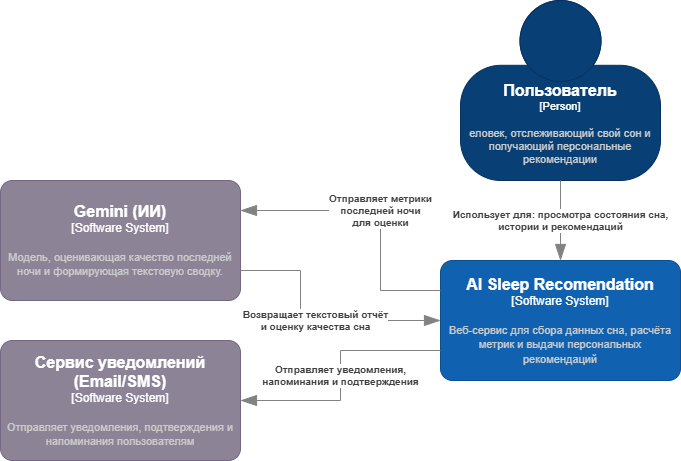

The diagram above was exported from draw.io. Its source (the exported page's mxGraphModel, read from the mxfile embedded in the PNG):
<mxGraphModel dx="1869" dy="626" grid="1" gridSize="10" guides="1" tooltips="1" connect="1" arrows="1" fold="1" page="1" pageScale="1" pageWidth="827" pageHeight="1169" math="0" shadow="0">
  <root>
    <mxCell id="0" />
    <mxCell id="1" parent="0" />
    <object placeholders="1" c4Name="Пользователь" c4Type="Person" c4Description="еловек, отслеживающий свой сон и получающий персональные рекомендации" label="&lt;font style=&quot;font-size: 16px&quot;&gt;&lt;b&gt;%c4Name%&lt;/b&gt;&lt;/font&gt;&lt;div&gt;[%c4Type%]&lt;/div&gt;&lt;br&gt;&lt;div&gt;&lt;font style=&quot;font-size: 11px&quot;&gt;&lt;font color=&quot;#cccccc&quot;&gt;%c4Description%&lt;/font&gt;&lt;/div&gt;" id="CTaHMNPpxFTNznlMvu3y-1">
      <mxCell style="html=1;fontSize=11;dashed=0;whiteSpace=wrap;fillColor=#083F75;strokeColor=#06315C;fontColor=#ffffff;shape=mxgraph.c4.person2;align=center;metaEdit=1;points=[[0.5,0,0],[1,0.5,0],[1,0.75,0],[0.75,1,0],[0.5,1,0],[0.25,1,0],[0,0.75,0],[0,0.5,0]];resizable=0;" parent="1" vertex="1">
        <mxGeometry x="300" y="60" width="200" height="180" as="geometry" />
      </mxCell>
    </object>
    <object placeholders="1" c4Name="AI Sleep Recomendation" c4Type="Software System" c4Description="Веб-сервис для сбора данных сна, расчёта метрик и выдачи персональных рекомендаций" label="&lt;font style=&quot;font-size: 16px&quot;&gt;&lt;b&gt;%c4Name%&lt;/b&gt;&lt;/font&gt;&lt;div&gt;[%c4Type%]&lt;/div&gt;&lt;br&gt;&lt;div&gt;&lt;font style=&quot;font-size: 11px&quot;&gt;&lt;font color=&quot;#cccccc&quot;&gt;%c4Description%&lt;/font&gt;&lt;/div&gt;" id="CTaHMNPpxFTNznlMvu3y-2">
      <mxCell style="rounded=1;whiteSpace=wrap;html=1;labelBackgroundColor=none;fillColor=#1061B0;fontColor=#ffffff;align=center;arcSize=10;strokeColor=#0D5091;metaEdit=1;resizable=0;points=[[0.25,0,0],[0.5,0,0],[0.75,0,0],[1,0.25,0],[1,0.5,0],[1,0.75,0],[0.75,1,0],[0.5,1,0],[0.25,1,0],[0,0.75,0],[0,0.5,0],[0,0.25,0]];" parent="1" vertex="1">
        <mxGeometry x="280" y="320" width="240" height="120" as="geometry" />
      </mxCell>
    </object>
    <object placeholders="1" c4Type="Relationship" c4Description="Использует для: просмотра состояния сна,&#10;истории и рекомендаций" label="&lt;div style=&quot;text-align: left&quot;&gt;&lt;div style=&quot;text-align: center&quot;&gt;&lt;b&gt;%c4Description%&lt;/b&gt;&lt;/div&gt;" id="CTaHMNPpxFTNznlMvu3y-3">
      <mxCell style="endArrow=blockThin;html=1;fontSize=10;fontColor=#404040;strokeWidth=1;endFill=1;strokeColor=#828282;elbow=vertical;metaEdit=1;endSize=14;startSize=14;jumpStyle=arc;jumpSize=16;rounded=0;edgeStyle=orthogonalEdgeStyle;exitX=0.5;exitY=1;exitDx=0;exitDy=0;exitPerimeter=0;entryX=0.5;entryY=0;entryDx=0;entryDy=0;entryPerimeter=0;" parent="1" source="CTaHMNPpxFTNznlMvu3y-1" target="CTaHMNPpxFTNznlMvu3y-2" edge="1">
        <mxGeometry width="240" relative="1" as="geometry">
          <mxPoint x="290" y="630" as="sourcePoint" />
          <mxPoint x="450" y="270" as="targetPoint" />
        </mxGeometry>
      </mxCell>
    </object>
    <object placeholders="1" c4Name="Сервис уведомлений (Email/SMS)" c4Type="Software System" c4Description="Отправляет уведомления, подтверждения и напоминания пользователям" label="&lt;font style=&quot;font-size: 16px&quot;&gt;&lt;b&gt;%c4Name%&lt;/b&gt;&lt;/font&gt;&lt;div&gt;[%c4Type%]&lt;/div&gt;&lt;br&gt;&lt;div&gt;&lt;font style=&quot;font-size: 11px&quot;&gt;&lt;font color=&quot;#cccccc&quot;&gt;%c4Description%&lt;/font&gt;&lt;/div&gt;" id="CTaHMNPpxFTNznlMvu3y-4">
      <mxCell style="rounded=1;whiteSpace=wrap;html=1;labelBackgroundColor=none;fillColor=#8C8496;fontColor=#ffffff;align=center;arcSize=10;strokeColor=#736782;metaEdit=1;resizable=0;points=[[0.25,0,0],[0.5,0,0],[0.75,0,0],[1,0.25,0],[1,0.5,0],[1,0.75,0],[0.75,1,0],[0.5,1,0],[0.25,1,0],[0,0.75,0],[0,0.5,0],[0,0.25,0]];" parent="1" vertex="1">
        <mxGeometry x="-160" y="400" width="240" height="120" as="geometry" />
      </mxCell>
    </object>
    <object placeholders="1" c4Name="Gemini (ИИ)" c4Type="Software System" c4Description="Модель, оценивающая качество последней ночи и формирующая текстовую сводку." label="&lt;font style=&quot;font-size: 16px&quot;&gt;&lt;b&gt;%c4Name%&lt;/b&gt;&lt;/font&gt;&lt;div&gt;[%c4Type%]&lt;/div&gt;&lt;br&gt;&lt;div&gt;&lt;font style=&quot;font-size: 11px&quot;&gt;&lt;font color=&quot;#cccccc&quot;&gt;%c4Description%&lt;/font&gt;&lt;/div&gt;" id="CTaHMNPpxFTNznlMvu3y-5">
      <mxCell style="rounded=1;whiteSpace=wrap;html=1;labelBackgroundColor=none;fillColor=#8C8496;fontColor=#ffffff;align=center;arcSize=10;strokeColor=#736782;metaEdit=1;resizable=0;points=[[0.25,0,0],[0.5,0,0],[0.75,0,0],[1,0.25,0],[1,0.5,0],[1,0.75,0],[0.75,1,0],[0.5,1,0],[0.25,1,0],[0,0.75,0],[0,0.5,0],[0,0.25,0]];" parent="1" vertex="1">
        <mxGeometry x="-160" y="240" width="240" height="120" as="geometry" />
      </mxCell>
    </object>
    <object placeholders="1" c4Type="Relationship" c4Description="Отправляет уведомления,&#10;напоминания и подтверждения" label="&lt;div style=&quot;text-align: left&quot;&gt;&lt;div style=&quot;text-align: center&quot;&gt;&lt;b&gt;%c4Description%&lt;/b&gt;&lt;/div&gt;" id="CTaHMNPpxFTNznlMvu3y-9">
      <mxCell style="endArrow=blockThin;html=1;fontSize=10;fontColor=#404040;strokeWidth=1;endFill=1;strokeColor=#828282;elbow=vertical;metaEdit=1;endSize=14;startSize=14;jumpStyle=arc;jumpSize=16;rounded=0;edgeStyle=orthogonalEdgeStyle;align=center;verticalAlign=middle;fontFamily=Helvetica;labelBackgroundColor=default;exitX=0;exitY=0.75;exitDx=0;exitDy=0;exitPerimeter=0;entryX=1;entryY=0.5;entryDx=0;entryDy=0;entryPerimeter=0;" parent="1" source="CTaHMNPpxFTNznlMvu3y-2" target="CTaHMNPpxFTNznlMvu3y-4" edge="1">
        <mxGeometry width="240" relative="1" as="geometry">
          <mxPoint x="110" y="480" as="sourcePoint" />
          <mxPoint x="350" y="480" as="targetPoint" />
        </mxGeometry>
      </mxCell>
    </object>
    <object placeholders="1" c4Type="Relationship" c4Description="Отправляет метрики &#10;последней ночи &#10;для оценки" label="&lt;div style=&quot;text-align: left&quot;&gt;&lt;div style=&quot;text-align: center&quot;&gt;&lt;b&gt;%c4Description%&lt;/b&gt;&lt;/div&gt;" id="CTaHMNPpxFTNznlMvu3y-10">
      <mxCell style="endArrow=blockThin;html=1;fontSize=10;fontColor=#404040;strokeWidth=1;endFill=1;strokeColor=#828282;elbow=vertical;metaEdit=1;endSize=14;startSize=14;jumpStyle=arc;jumpSize=16;rounded=0;edgeStyle=orthogonalEdgeStyle;align=center;verticalAlign=middle;fontFamily=Helvetica;labelBackgroundColor=default;exitX=0;exitY=0.25;exitDx=0;exitDy=0;exitPerimeter=0;entryX=1;entryY=0.25;entryDx=0;entryDy=0;entryPerimeter=0;" parent="1" source="CTaHMNPpxFTNznlMvu3y-2" target="CTaHMNPpxFTNznlMvu3y-5" edge="1">
        <mxGeometry width="240" relative="1" as="geometry">
          <mxPoint x="60" y="390" as="sourcePoint" />
          <mxPoint x="300" y="390" as="targetPoint" />
          <Array as="points">
            <mxPoint x="220" y="350" />
            <mxPoint x="220" y="270" />
          </Array>
        </mxGeometry>
      </mxCell>
    </object>
    <object placeholders="1" c4Type="Relationship" c4Description="Возвращает текстовый отчёт&#10;и оценку качества сна" label="&lt;div style=&quot;text-align: left&quot;&gt;&lt;div style=&quot;text-align: center&quot;&gt;&lt;b&gt;%c4Description%&lt;/b&gt;&lt;/div&gt;" id="CTaHMNPpxFTNznlMvu3y-12">
      <mxCell style="endArrow=blockThin;html=1;fontSize=10;fontColor=#404040;strokeWidth=1;endFill=1;strokeColor=#828282;elbow=vertical;metaEdit=1;endSize=14;startSize=14;jumpStyle=arc;jumpSize=16;rounded=0;edgeStyle=orthogonalEdgeStyle;align=center;verticalAlign=middle;fontFamily=Helvetica;labelBackgroundColor=default;exitX=1;exitY=0.75;exitDx=0;exitDy=0;exitPerimeter=0;entryX=0;entryY=0.5;entryDx=0;entryDy=0;entryPerimeter=0;" parent="1" source="CTaHMNPpxFTNznlMvu3y-5" target="CTaHMNPpxFTNznlMvu3y-2" edge="1">
        <mxGeometry width="240" relative="1" as="geometry">
          <mxPoint x="60" y="390" as="sourcePoint" />
          <mxPoint x="300" y="390" as="targetPoint" />
          <Array as="points">
            <mxPoint x="140" y="330" />
            <mxPoint x="140" y="380" />
          </Array>
        </mxGeometry>
      </mxCell>
    </object>
  </root>
</mxGraphModel>